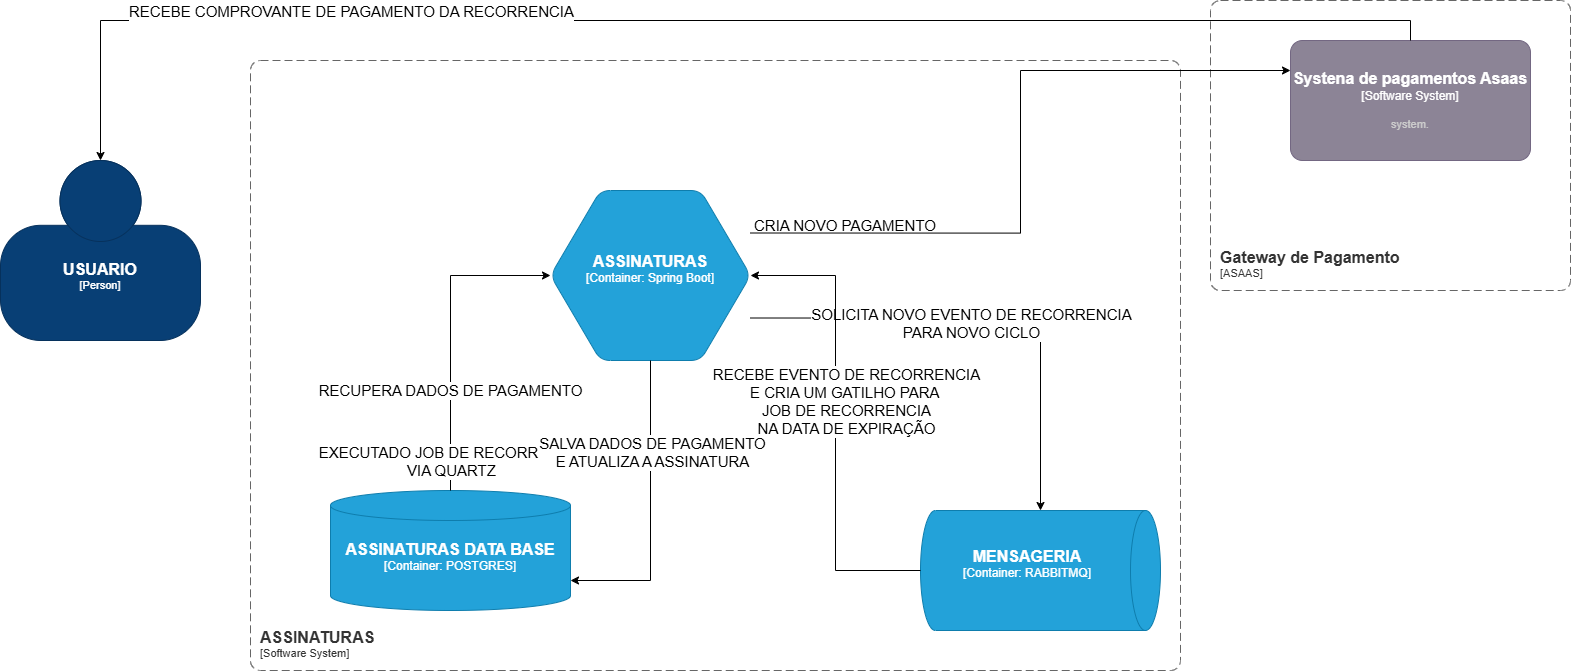

The diagram above was exported from draw.io. Its source (the exported page's mxGraphModel, read from the mxfile embedded in the PNG):
<mxGraphModel dx="2050" dy="964" grid="1" gridSize="10" guides="1" tooltips="1" connect="1" arrows="1" fold="1" page="1" pageScale="1" pageWidth="827" pageHeight="1169" math="0" shadow="0">
  <root>
    <mxCell id="0" />
    <mxCell id="1" parent="0" />
    <object placeholders="1" c4Name="ASSINATURAS" c4Type="SystemScopeBoundary" c4Application="Software System" label="&lt;font style=&quot;font-size: 16px&quot;&gt;&lt;b&gt;&lt;div style=&quot;text-align: left&quot;&gt;%c4Name%&lt;/div&gt;&lt;/b&gt;&lt;/font&gt;&lt;div style=&quot;text-align: left&quot;&gt;[%c4Application%]&lt;/div&gt;" id="J1XyNiBro-RGzxRWcifM-1">
      <mxCell parent="1" style="rounded=1;fontSize=11;whiteSpace=wrap;html=1;dashed=1;arcSize=20;fillColor=none;strokeColor=#666666;fontColor=#333333;labelBackgroundColor=none;align=left;verticalAlign=bottom;labelBorderColor=none;spacingTop=0;spacing=10;dashPattern=8 4;metaEdit=1;rotatable=0;perimeter=rectanglePerimeter;noLabel=0;labelPadding=0;allowArrows=0;connectable=0;expand=0;recursiveResize=0;editable=1;pointerEvents=0;absoluteArcSize=1;points=[[0.25,0,0],[0.5,0,0],[0.75,0,0],[1,0.25,0],[1,0.5,0],[1,0.75,0],[0.75,1,0],[0.5,1,0],[0.25,1,0],[0,0.75,0],[0,0.5,0],[0,0.25,0]];" vertex="1">
        <mxGeometry height="610" width="930" x="300" y="210" as="geometry" />
      </mxCell>
    </object>
    <object placeholders="1" c4Name="ASSINATURAS DATA BASE" c4Type="Container" c4Technology="POSTGRES" c4Description="" label="&lt;font style=&quot;font-size: 16px&quot;&gt;&lt;b&gt;%c4Name%&lt;/b&gt;&lt;/font&gt;&lt;div&gt;[%c4Type%:&amp;nbsp;%c4Technology%]&lt;/div&gt;&lt;br&gt;&lt;div&gt;&lt;font style=&quot;font-size: 11px&quot;&gt;&lt;font color=&quot;#E6E6E6&quot;&gt;%c4Description%&lt;/font&gt;&lt;/div&gt;" id="J1XyNiBro-RGzxRWcifM-2">
      <mxCell parent="1" style="shape=cylinder3;size=15;whiteSpace=wrap;html=1;boundedLbl=1;rounded=0;labelBackgroundColor=none;fillColor=#23A2D9;fontSize=12;fontColor=#ffffff;align=center;strokeColor=#0E7DAD;metaEdit=1;points=[[0.5,0,0],[1,0.25,0],[1,0.5,0],[1,0.75,0],[0.5,1,0],[0,0.75,0],[0,0.5,0],[0,0.25,0]];resizable=0;" vertex="1">
        <mxGeometry height="120" width="240" x="380" y="640" as="geometry" />
      </mxCell>
    </object>
    <mxCell id="ZKNmCk4eRBhvaxaBKpiN-9" edge="1" parent="1" source="J1XyNiBro-RGzxRWcifM-5" style="edgeStyle=orthogonalEdgeStyle;rounded=0;orthogonalLoop=1;jettySize=auto;html=1;exitX=1;exitY=0.75;exitDx=0;exitDy=0;exitPerimeter=0;" target="J1XyNiBro-RGzxRWcifM-8">
      <mxGeometry relative="1" as="geometry" />
    </mxCell>
    <mxCell id="ZKNmCk4eRBhvaxaBKpiN-10" connectable="0" parent="ZKNmCk4eRBhvaxaBKpiN-9" style="edgeLabel;html=1;align=center;verticalAlign=middle;resizable=0;points=[];fontSize=15;" value="SOLICITA NOVO EVENTO DE RECORRENCIA&lt;div&gt;PARA NOVO CICLO&lt;/div&gt;" vertex="1">
      <mxGeometry relative="1" x="-0.1846" y="-4" as="geometry">
        <mxPoint x="24" as="offset" />
      </mxGeometry>
    </mxCell>
    <object placeholders="1" c4Name="ASSINATURAS" c4Type="Container" c4Technology="Spring Boot" c4Description="" label="&lt;font style=&quot;font-size: 16px&quot;&gt;&lt;b&gt;%c4Name%&lt;/b&gt;&lt;/font&gt;&lt;div&gt;[%c4Type%:&amp;nbsp;%c4Technology%]&lt;/div&gt;&lt;br&gt;&lt;div&gt;&lt;font style=&quot;font-size: 11px&quot;&gt;&lt;font color=&quot;#E6E6E6&quot;&gt;%c4Description%&lt;/font&gt;&lt;/div&gt;" id="J1XyNiBro-RGzxRWcifM-5">
      <mxCell parent="1" style="shape=hexagon;size=50;perimeter=hexagonPerimeter2;whiteSpace=wrap;html=1;fixedSize=1;rounded=1;labelBackgroundColor=none;fillColor=#23A2D9;fontSize=12;fontColor=#ffffff;align=center;strokeColor=#0E7DAD;metaEdit=1;points=[[0.5,0,0],[1,0.25,0],[1,0.5,0],[1,0.75,0],[0.5,1,0],[0,0.75,0],[0,0.5,0],[0,0.25,0]];resizable=0;" vertex="1">
        <mxGeometry height="170" width="200" x="600" y="340" as="geometry" />
      </mxCell>
    </object>
    <object placeholders="1" c4Name="MENSAGERIA" c4Type="Container" c4Technology="RABBITMQ" c4Description="" label="&lt;font style=&quot;font-size: 16px&quot;&gt;&lt;b&gt;%c4Name%&lt;/b&gt;&lt;/font&gt;&lt;div&gt;[%c4Type%:&amp;nbsp;%c4Technology%]&lt;/div&gt;&lt;br&gt;&lt;div&gt;&lt;font style=&quot;font-size: 11px&quot;&gt;&lt;font color=&quot;#E6E6E6&quot;&gt;%c4Description%&lt;/font&gt;&lt;/div&gt;" id="J1XyNiBro-RGzxRWcifM-8">
      <mxCell parent="1" style="shape=cylinder3;size=15;direction=south;whiteSpace=wrap;html=1;boundedLbl=1;rounded=0;labelBackgroundColor=none;fillColor=#23A2D9;fontSize=12;fontColor=#ffffff;align=center;strokeColor=#0E7DAD;metaEdit=1;points=[[0.5,0,0],[1,0.25,0],[1,0.5,0],[1,0.75,0],[0.5,1,0],[0,0.75,0],[0,0.5,0],[0,0.25,0]];resizable=0;" vertex="1">
        <mxGeometry height="120" width="240" x="970" y="660" as="geometry" />
      </mxCell>
    </object>
    <object placeholders="1" c4Name="Gateway de Pagamento" c4Type="SystemScopeBoundary" c4Application="ASAAS" label="&lt;font style=&quot;font-size: 16px&quot;&gt;&lt;b&gt;&lt;div style=&quot;text-align: left&quot;&gt;%c4Name%&lt;/div&gt;&lt;/b&gt;&lt;/font&gt;&lt;div style=&quot;text-align: left&quot;&gt;[%c4Application%]&lt;/div&gt;" id="J1XyNiBro-RGzxRWcifM-9">
      <mxCell parent="1" style="rounded=1;fontSize=11;whiteSpace=wrap;html=1;dashed=1;arcSize=20;fillColor=none;strokeColor=#666666;fontColor=#333333;labelBackgroundColor=none;align=left;verticalAlign=bottom;labelBorderColor=none;spacingTop=0;spacing=10;dashPattern=8 4;metaEdit=1;rotatable=0;perimeter=rectanglePerimeter;noLabel=0;labelPadding=0;allowArrows=0;connectable=0;expand=0;recursiveResize=0;editable=1;pointerEvents=0;absoluteArcSize=1;points=[[0.25,0,0],[0.5,0,0],[0.75,0,0],[1,0.25,0],[1,0.5,0],[1,0.75,0],[0.75,1,0],[0.5,1,0],[0.25,1,0],[0,0.75,0],[0,0.5,0],[0,0.25,0]];" vertex="1">
        <mxGeometry height="290" width="360" x="1260" y="150" as="geometry" />
      </mxCell>
    </object>
    <object placeholders="1" c4Name="Systena de pagamentos Asaas" c4Type="Software System" c4Description="system." label="&lt;font style=&quot;font-size: 16px&quot;&gt;&lt;b&gt;%c4Name%&lt;/b&gt;&lt;/font&gt;&lt;div&gt;[%c4Type%]&lt;/div&gt;&lt;br&gt;&lt;div&gt;&lt;font style=&quot;font-size: 11px&quot;&gt;&lt;font color=&quot;#cccccc&quot;&gt;%c4Description%&lt;/font&gt;&lt;/div&gt;" id="J1XyNiBro-RGzxRWcifM-10">
      <mxCell parent="1" style="rounded=1;whiteSpace=wrap;html=1;labelBackgroundColor=none;fillColor=#8C8496;fontColor=#ffffff;align=center;arcSize=10;strokeColor=#736782;metaEdit=1;resizable=0;points=[[0.25,0,0],[0.5,0,0],[0.75,0,0],[1,0.25,0],[1,0.5,0],[1,0.75,0],[0.75,1,0],[0.5,1,0],[0.25,1,0],[0,0.75,0],[0,0.5,0],[0,0.25,0]];" vertex="1">
        <mxGeometry height="120" width="240" x="1340" y="190" as="geometry" />
      </mxCell>
    </object>
    <object placeholders="1" c4Name="USUARIO" c4Type="Person" c4Description="" label="&lt;font style=&quot;font-size: 16px&quot;&gt;&lt;b&gt;%c4Name%&lt;/b&gt;&lt;/font&gt;&lt;div&gt;[%c4Type%]&lt;/div&gt;&lt;br&gt;&lt;div&gt;&lt;font style=&quot;font-size: 11px&quot;&gt;&lt;font color=&quot;#cccccc&quot;&gt;%c4Description%&lt;/font&gt;&lt;/div&gt;" id="ZKNmCk4eRBhvaxaBKpiN-1">
      <mxCell parent="1" style="html=1;fontSize=11;dashed=0;whiteSpace=wrap;fillColor=#083F75;strokeColor=#06315C;fontColor=#ffffff;shape=mxgraph.c4.person2;align=center;metaEdit=1;points=[[0.5,0,0],[1,0.5,0],[1,0.75,0],[0.75,1,0],[0.5,1,0],[0.25,1,0],[0,0.75,0],[0,0.5,0]];resizable=0;" vertex="1">
        <mxGeometry height="180" width="200" x="50" y="310" as="geometry" />
      </mxCell>
    </object>
    <mxCell id="ZKNmCk4eRBhvaxaBKpiN-2" edge="1" parent="1" source="J1XyNiBro-RGzxRWcifM-2" style="edgeStyle=orthogonalEdgeStyle;rounded=0;orthogonalLoop=1;jettySize=auto;html=1;exitX=0.5;exitY=0;exitDx=0;exitDy=0;exitPerimeter=0;entryX=0;entryY=0.5;entryDx=0;entryDy=0;entryPerimeter=0;" target="J1XyNiBro-RGzxRWcifM-5">
      <mxGeometry relative="1" as="geometry" />
    </mxCell>
    <mxCell id="ZKNmCk4eRBhvaxaBKpiN-3" connectable="0" parent="ZKNmCk4eRBhvaxaBKpiN-2" style="edgeLabel;html=1;align=center;verticalAlign=middle;resizable=0;points=[];fontSize=15;" value="EXECUTADO JOB DE RECORRENCIA&lt;div&gt;VIA QUARTZ&lt;/div&gt;" vertex="1">
      <mxGeometry relative="1" x="-0.6529" y="-1" as="geometry">
        <mxPoint x="-1" y="24" as="offset" />
      </mxGeometry>
    </mxCell>
    <mxCell id="ZKNmCk4eRBhvaxaBKpiN-4" connectable="0" parent="ZKNmCk4eRBhvaxaBKpiN-2" style="edgeLabel;html=1;align=center;verticalAlign=middle;resizable=0;points=[];fontSize=15;" value="RECUPERA DADOS DE PAGAMENTO" vertex="1">
      <mxGeometry relative="1" x="-0.3608" y="1" as="geometry">
        <mxPoint y="-1" as="offset" />
      </mxGeometry>
    </mxCell>
    <mxCell id="ZKNmCk4eRBhvaxaBKpiN-5" edge="1" parent="1" source="J1XyNiBro-RGzxRWcifM-5" style="edgeStyle=orthogonalEdgeStyle;rounded=0;orthogonalLoop=1;jettySize=auto;html=1;exitX=1;exitY=0.25;exitDx=0;exitDy=0;exitPerimeter=0;entryX=0;entryY=0.25;entryDx=0;entryDy=0;entryPerimeter=0;" target="J1XyNiBro-RGzxRWcifM-10">
      <mxGeometry relative="1" as="geometry" />
    </mxCell>
    <mxCell id="ZKNmCk4eRBhvaxaBKpiN-6" parent="1" style="text;html=1;whiteSpace=wrap;strokeColor=none;fillColor=none;align=center;verticalAlign=middle;rounded=0;autosize=1;resizable=0;fontSize=15;" value="CRIA NOVO PAGAMENTO" vertex="1">
      <mxGeometry height="30" width="210" x="790" y="360" as="geometry" />
    </mxCell>
    <mxCell id="ZKNmCk4eRBhvaxaBKpiN-7" edge="1" parent="1" source="J1XyNiBro-RGzxRWcifM-5" style="edgeStyle=orthogonalEdgeStyle;rounded=0;orthogonalLoop=1;jettySize=auto;html=1;exitX=0.5;exitY=1;exitDx=0;exitDy=0;exitPerimeter=0;entryX=1;entryY=0.75;entryDx=0;entryDy=0;entryPerimeter=0;" target="J1XyNiBro-RGzxRWcifM-2">
      <mxGeometry relative="1" as="geometry" />
    </mxCell>
    <mxCell id="ZKNmCk4eRBhvaxaBKpiN-8" connectable="0" parent="ZKNmCk4eRBhvaxaBKpiN-7" style="edgeLabel;html=1;align=center;verticalAlign=middle;resizable=0;points=[];fontSize=15;" value="SALVA DADOS DE PAGAMENTO&lt;div&gt;E ATUALIZA A ASSINATURA&lt;/div&gt;" vertex="1">
      <mxGeometry relative="1" x="-0.3911" y="1" as="geometry">
        <mxPoint y="-1" as="offset" />
      </mxGeometry>
    </mxCell>
    <mxCell id="ZKNmCk4eRBhvaxaBKpiN-11" edge="1" parent="1" source="J1XyNiBro-RGzxRWcifM-8" style="edgeStyle=orthogonalEdgeStyle;rounded=0;orthogonalLoop=1;jettySize=auto;html=1;exitX=0.5;exitY=1;exitDx=0;exitDy=0;exitPerimeter=0;entryX=1;entryY=0.5;entryDx=0;entryDy=0;entryPerimeter=0;" target="J1XyNiBro-RGzxRWcifM-5">
      <mxGeometry relative="1" as="geometry" />
    </mxCell>
    <mxCell id="ZKNmCk4eRBhvaxaBKpiN-12" connectable="0" parent="ZKNmCk4eRBhvaxaBKpiN-11" style="edgeLabel;html=1;align=center;verticalAlign=middle;resizable=0;points=[];fontSize=15;" value="RECEBE EVENTO DE RECORRENCIA&lt;div&gt;E CRIA UM GATILHO PARA&amp;nbsp;&lt;/div&gt;&lt;div&gt;JOB DE RECORRENCIA&lt;/div&gt;&lt;div&gt;NA DATA DE EXPIRAÇÃO&lt;/div&gt;" vertex="1">
      <mxGeometry relative="1" x="-0.0724" y="4" as="geometry">
        <mxPoint x="14" y="-39" as="offset" />
      </mxGeometry>
    </mxCell>
    <mxCell id="ZKNmCk4eRBhvaxaBKpiN-13" edge="1" parent="1" source="J1XyNiBro-RGzxRWcifM-10" style="edgeStyle=orthogonalEdgeStyle;rounded=0;orthogonalLoop=1;jettySize=auto;html=1;exitX=0.5;exitY=0;exitDx=0;exitDy=0;exitPerimeter=0;entryX=0.5;entryY=0;entryDx=0;entryDy=0;entryPerimeter=0;" target="ZKNmCk4eRBhvaxaBKpiN-1">
      <mxGeometry relative="1" as="geometry" />
    </mxCell>
    <mxCell id="ZKNmCk4eRBhvaxaBKpiN-14" connectable="0" parent="ZKNmCk4eRBhvaxaBKpiN-13" style="edgeLabel;html=1;align=center;verticalAlign=middle;resizable=0;points=[];fontSize=15;" value="RECEBE COMPROVANTE DE PAGAMENTO DA RECORRENCIA" vertex="1">
      <mxGeometry relative="1" x="0.5537" y="1" as="geometry">
        <mxPoint x="62" y="-11" as="offset" />
      </mxGeometry>
    </mxCell>
  </root>
</mxGraphModel>